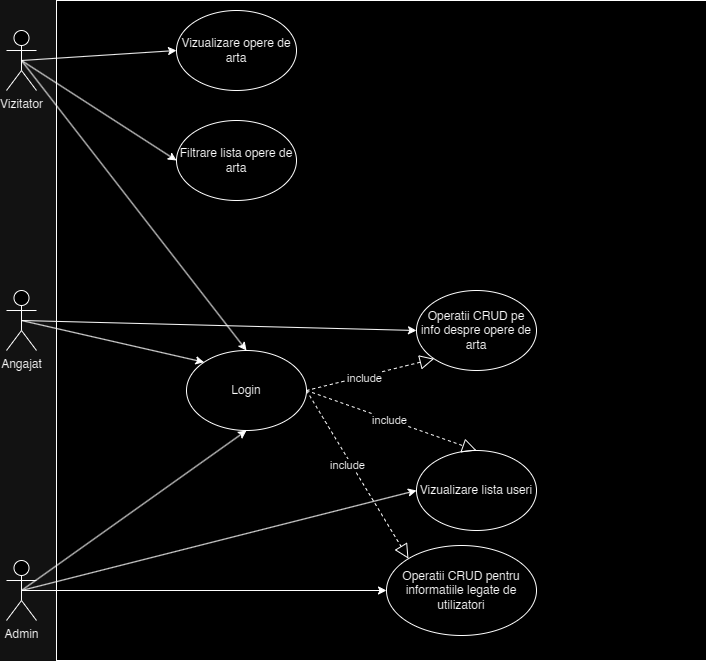

The diagram above was exported from draw.io. Its source (the exported page's mxGraphModel, read from the mxfile embedded in the PNG):
<mxGraphModel dx="1666" dy="785" grid="1" gridSize="10" guides="1" tooltips="1" connect="1" arrows="1" fold="1" page="1" pageScale="1" pageWidth="850" pageHeight="1100" math="0" shadow="0">
  <root>
    <mxCell id="0" />
    <mxCell id="1" parent="0" />
    <mxCell id="FdI8iXGYm8SJ1DAzg_eQ-1" value="Vizitator" style="shape=umlActor;verticalLabelPosition=bottom;verticalAlign=top;html=1;outlineConnect=0;" parent="1" vertex="1">
      <mxGeometry x="90" y="80" width="30" height="60" as="geometry" />
    </mxCell>
    <mxCell id="FdI8iXGYm8SJ1DAzg_eQ-2" value="Angajat" style="shape=umlActor;verticalLabelPosition=bottom;verticalAlign=top;html=1;outlineConnect=0;" parent="1" vertex="1">
      <mxGeometry x="90" y="340" width="30" height="60" as="geometry" />
    </mxCell>
    <mxCell id="FdI8iXGYm8SJ1DAzg_eQ-3" value="Admin" style="shape=umlActor;verticalLabelPosition=bottom;verticalAlign=top;html=1;outlineConnect=0;" parent="1" vertex="1">
      <mxGeometry x="90" y="610" width="30" height="60" as="geometry" />
    </mxCell>
    <mxCell id="FdI8iXGYm8SJ1DAzg_eQ-5" value="" style="rounded=0;whiteSpace=wrap;html=1;" parent="1" vertex="1">
      <mxGeometry x="140" y="50" width="650" height="660" as="geometry" />
    </mxCell>
    <mxCell id="FdI8iXGYm8SJ1DAzg_eQ-7" value="Vizualizare opere de arta" style="ellipse;whiteSpace=wrap;html=1;" parent="1" vertex="1">
      <mxGeometry x="260" y="60" width="120" height="80" as="geometry" />
    </mxCell>
    <mxCell id="FdI8iXGYm8SJ1DAzg_eQ-8" value="Operatii CRUD pe info despre opere de arta" style="ellipse;whiteSpace=wrap;html=1;" parent="1" vertex="1">
      <mxGeometry x="500" y="340" width="120" height="80" as="geometry" />
    </mxCell>
    <mxCell id="FdI8iXGYm8SJ1DAzg_eQ-9" value="Operatii CRUD pentru informatiile legate de utilizatori" style="ellipse;whiteSpace=wrap;html=1;" parent="1" vertex="1">
      <mxGeometry x="470" y="595" width="150" height="90" as="geometry" />
    </mxCell>
    <mxCell id="FdI8iXGYm8SJ1DAzg_eQ-10" value="Filtrare lista opere de arta" style="ellipse;whiteSpace=wrap;html=1;" parent="1" vertex="1">
      <mxGeometry x="260" y="170" width="120" height="80" as="geometry" />
    </mxCell>
    <mxCell id="FdI8iXGYm8SJ1DAzg_eQ-11" value="Login" style="ellipse;whiteSpace=wrap;html=1;" parent="1" vertex="1">
      <mxGeometry x="270" y="400" width="120" height="80" as="geometry" />
    </mxCell>
    <mxCell id="FdI8iXGYm8SJ1DAzg_eQ-12" value="Vizualizare lista useri" style="ellipse;whiteSpace=wrap;html=1;" parent="1" vertex="1">
      <mxGeometry x="500" y="500" width="120" height="80" as="geometry" />
    </mxCell>
    <mxCell id="FdI8iXGYm8SJ1DAzg_eQ-13" value="" style="endArrow=block;dashed=1;endFill=0;endSize=12;html=1;rounded=0;exitX=1;exitY=0.5;exitDx=0;exitDy=0;entryX=0;entryY=1;entryDx=0;entryDy=0;" parent="1" source="FdI8iXGYm8SJ1DAzg_eQ-11" target="FdI8iXGYm8SJ1DAzg_eQ-8" edge="1">
      <mxGeometry width="160" relative="1" as="geometry">
        <mxPoint x="340" y="410" as="sourcePoint" />
        <mxPoint x="500" y="410" as="targetPoint" />
      </mxGeometry>
    </mxCell>
    <mxCell id="FdI8iXGYm8SJ1DAzg_eQ-24" value="include" style="edgeLabel;html=1;align=center;verticalAlign=middle;resizable=0;points=[];" parent="FdI8iXGYm8SJ1DAzg_eQ-13" vertex="1" connectable="0">
      <mxGeometry x="-0.0996" y="-2" relative="1" as="geometry">
        <mxPoint as="offset" />
      </mxGeometry>
    </mxCell>
    <mxCell id="FdI8iXGYm8SJ1DAzg_eQ-14" value="" style="endArrow=block;dashed=1;endFill=0;endSize=12;html=1;rounded=0;exitX=1;exitY=0.5;exitDx=0;exitDy=0;entryX=0.5;entryY=0;entryDx=0;entryDy=0;" parent="1" source="FdI8iXGYm8SJ1DAzg_eQ-11" target="FdI8iXGYm8SJ1DAzg_eQ-12" edge="1">
      <mxGeometry width="160" relative="1" as="geometry">
        <mxPoint x="340" y="410" as="sourcePoint" />
        <mxPoint x="500" y="410" as="targetPoint" />
      </mxGeometry>
    </mxCell>
    <mxCell id="FdI8iXGYm8SJ1DAzg_eQ-25" value="include" style="edgeLabel;html=1;align=center;verticalAlign=middle;resizable=0;points=[];" parent="FdI8iXGYm8SJ1DAzg_eQ-14" vertex="1" connectable="0">
      <mxGeometry x="-0.0246" relative="1" as="geometry">
        <mxPoint as="offset" />
      </mxGeometry>
    </mxCell>
    <mxCell id="FdI8iXGYm8SJ1DAzg_eQ-15" value="" style="endArrow=classic;html=1;rounded=0;exitX=0.5;exitY=0.5;exitDx=0;exitDy=0;exitPerimeter=0;entryX=0;entryY=0.5;entryDx=0;entryDy=0;" parent="1" source="FdI8iXGYm8SJ1DAzg_eQ-1" target="FdI8iXGYm8SJ1DAzg_eQ-7" edge="1">
      <mxGeometry width="50" height="50" relative="1" as="geometry">
        <mxPoint x="400" y="440" as="sourcePoint" />
        <mxPoint x="450" y="390" as="targetPoint" />
      </mxGeometry>
    </mxCell>
    <mxCell id="FdI8iXGYm8SJ1DAzg_eQ-16" value="" style="endArrow=classic;html=1;rounded=0;exitX=0.5;exitY=0.5;exitDx=0;exitDy=0;exitPerimeter=0;entryX=0;entryY=0.5;entryDx=0;entryDy=0;" parent="1" source="FdI8iXGYm8SJ1DAzg_eQ-1" target="FdI8iXGYm8SJ1DAzg_eQ-10" edge="1">
      <mxGeometry width="50" height="50" relative="1" as="geometry">
        <mxPoint x="400" y="440" as="sourcePoint" />
        <mxPoint x="450" y="390" as="targetPoint" />
      </mxGeometry>
    </mxCell>
    <mxCell id="FdI8iXGYm8SJ1DAzg_eQ-17" value="" style="endArrow=classic;html=1;rounded=0;exitX=0.5;exitY=0.5;exitDx=0;exitDy=0;exitPerimeter=0;entryX=0.5;entryY=0;entryDx=0;entryDy=0;" parent="1" source="FdI8iXGYm8SJ1DAzg_eQ-1" target="FdI8iXGYm8SJ1DAzg_eQ-11" edge="1">
      <mxGeometry width="50" height="50" relative="1" as="geometry">
        <mxPoint x="400" y="440" as="sourcePoint" />
        <mxPoint x="450" y="390" as="targetPoint" />
      </mxGeometry>
    </mxCell>
    <mxCell id="FdI8iXGYm8SJ1DAzg_eQ-18" value="" style="endArrow=classic;html=1;rounded=0;exitX=0.5;exitY=0.5;exitDx=0;exitDy=0;exitPerimeter=0;entryX=0;entryY=0;entryDx=0;entryDy=0;" parent="1" source="FdI8iXGYm8SJ1DAzg_eQ-2" target="FdI8iXGYm8SJ1DAzg_eQ-11" edge="1">
      <mxGeometry width="50" height="50" relative="1" as="geometry">
        <mxPoint x="400" y="440" as="sourcePoint" />
        <mxPoint x="450" y="390" as="targetPoint" />
      </mxGeometry>
    </mxCell>
    <mxCell id="FdI8iXGYm8SJ1DAzg_eQ-19" value="" style="endArrow=classic;html=1;rounded=0;exitX=0.5;exitY=0.5;exitDx=0;exitDy=0;exitPerimeter=0;entryX=0.5;entryY=1;entryDx=0;entryDy=0;" parent="1" source="FdI8iXGYm8SJ1DAzg_eQ-3" target="FdI8iXGYm8SJ1DAzg_eQ-11" edge="1">
      <mxGeometry width="50" height="50" relative="1" as="geometry">
        <mxPoint x="400" y="440" as="sourcePoint" />
        <mxPoint x="450" y="390" as="targetPoint" />
      </mxGeometry>
    </mxCell>
    <mxCell id="FdI8iXGYm8SJ1DAzg_eQ-20" value="" style="endArrow=block;dashed=1;endFill=0;endSize=12;html=1;rounded=0;exitX=1;exitY=0.5;exitDx=0;exitDy=0;entryX=0;entryY=0;entryDx=0;entryDy=0;" parent="1" source="FdI8iXGYm8SJ1DAzg_eQ-11" target="FdI8iXGYm8SJ1DAzg_eQ-9" edge="1">
      <mxGeometry width="160" relative="1" as="geometry">
        <mxPoint x="340" y="410" as="sourcePoint" />
        <mxPoint x="500" y="410" as="targetPoint" />
      </mxGeometry>
    </mxCell>
    <mxCell id="FdI8iXGYm8SJ1DAzg_eQ-26" value="include" style="edgeLabel;html=1;align=center;verticalAlign=middle;resizable=0;points=[];" parent="FdI8iXGYm8SJ1DAzg_eQ-20" vertex="1" connectable="0">
      <mxGeometry x="-0.1317" y="-4" relative="1" as="geometry">
        <mxPoint as="offset" />
      </mxGeometry>
    </mxCell>
    <mxCell id="FdI8iXGYm8SJ1DAzg_eQ-21" value="" style="endArrow=classic;html=1;rounded=0;exitX=0.5;exitY=0.5;exitDx=0;exitDy=0;exitPerimeter=0;entryX=0;entryY=0.5;entryDx=0;entryDy=0;" parent="1" source="FdI8iXGYm8SJ1DAzg_eQ-2" target="FdI8iXGYm8SJ1DAzg_eQ-8" edge="1">
      <mxGeometry width="50" height="50" relative="1" as="geometry">
        <mxPoint x="400" y="440" as="sourcePoint" />
        <mxPoint x="450" y="390" as="targetPoint" />
      </mxGeometry>
    </mxCell>
    <mxCell id="FdI8iXGYm8SJ1DAzg_eQ-22" value="" style="endArrow=classic;html=1;rounded=0;exitX=0.5;exitY=0.5;exitDx=0;exitDy=0;exitPerimeter=0;entryX=0;entryY=0.5;entryDx=0;entryDy=0;" parent="1" source="FdI8iXGYm8SJ1DAzg_eQ-3" target="FdI8iXGYm8SJ1DAzg_eQ-12" edge="1">
      <mxGeometry width="50" height="50" relative="1" as="geometry">
        <mxPoint x="400" y="440" as="sourcePoint" />
        <mxPoint x="450" y="390" as="targetPoint" />
      </mxGeometry>
    </mxCell>
    <mxCell id="FdI8iXGYm8SJ1DAzg_eQ-23" value="" style="endArrow=classic;html=1;rounded=0;exitX=0.5;exitY=0.5;exitDx=0;exitDy=0;exitPerimeter=0;entryX=0;entryY=0.5;entryDx=0;entryDy=0;" parent="1" source="FdI8iXGYm8SJ1DAzg_eQ-3" target="FdI8iXGYm8SJ1DAzg_eQ-9" edge="1">
      <mxGeometry width="50" height="50" relative="1" as="geometry">
        <mxPoint x="400" y="440" as="sourcePoint" />
        <mxPoint x="450" y="390" as="targetPoint" />
      </mxGeometry>
    </mxCell>
  </root>
</mxGraphModel>